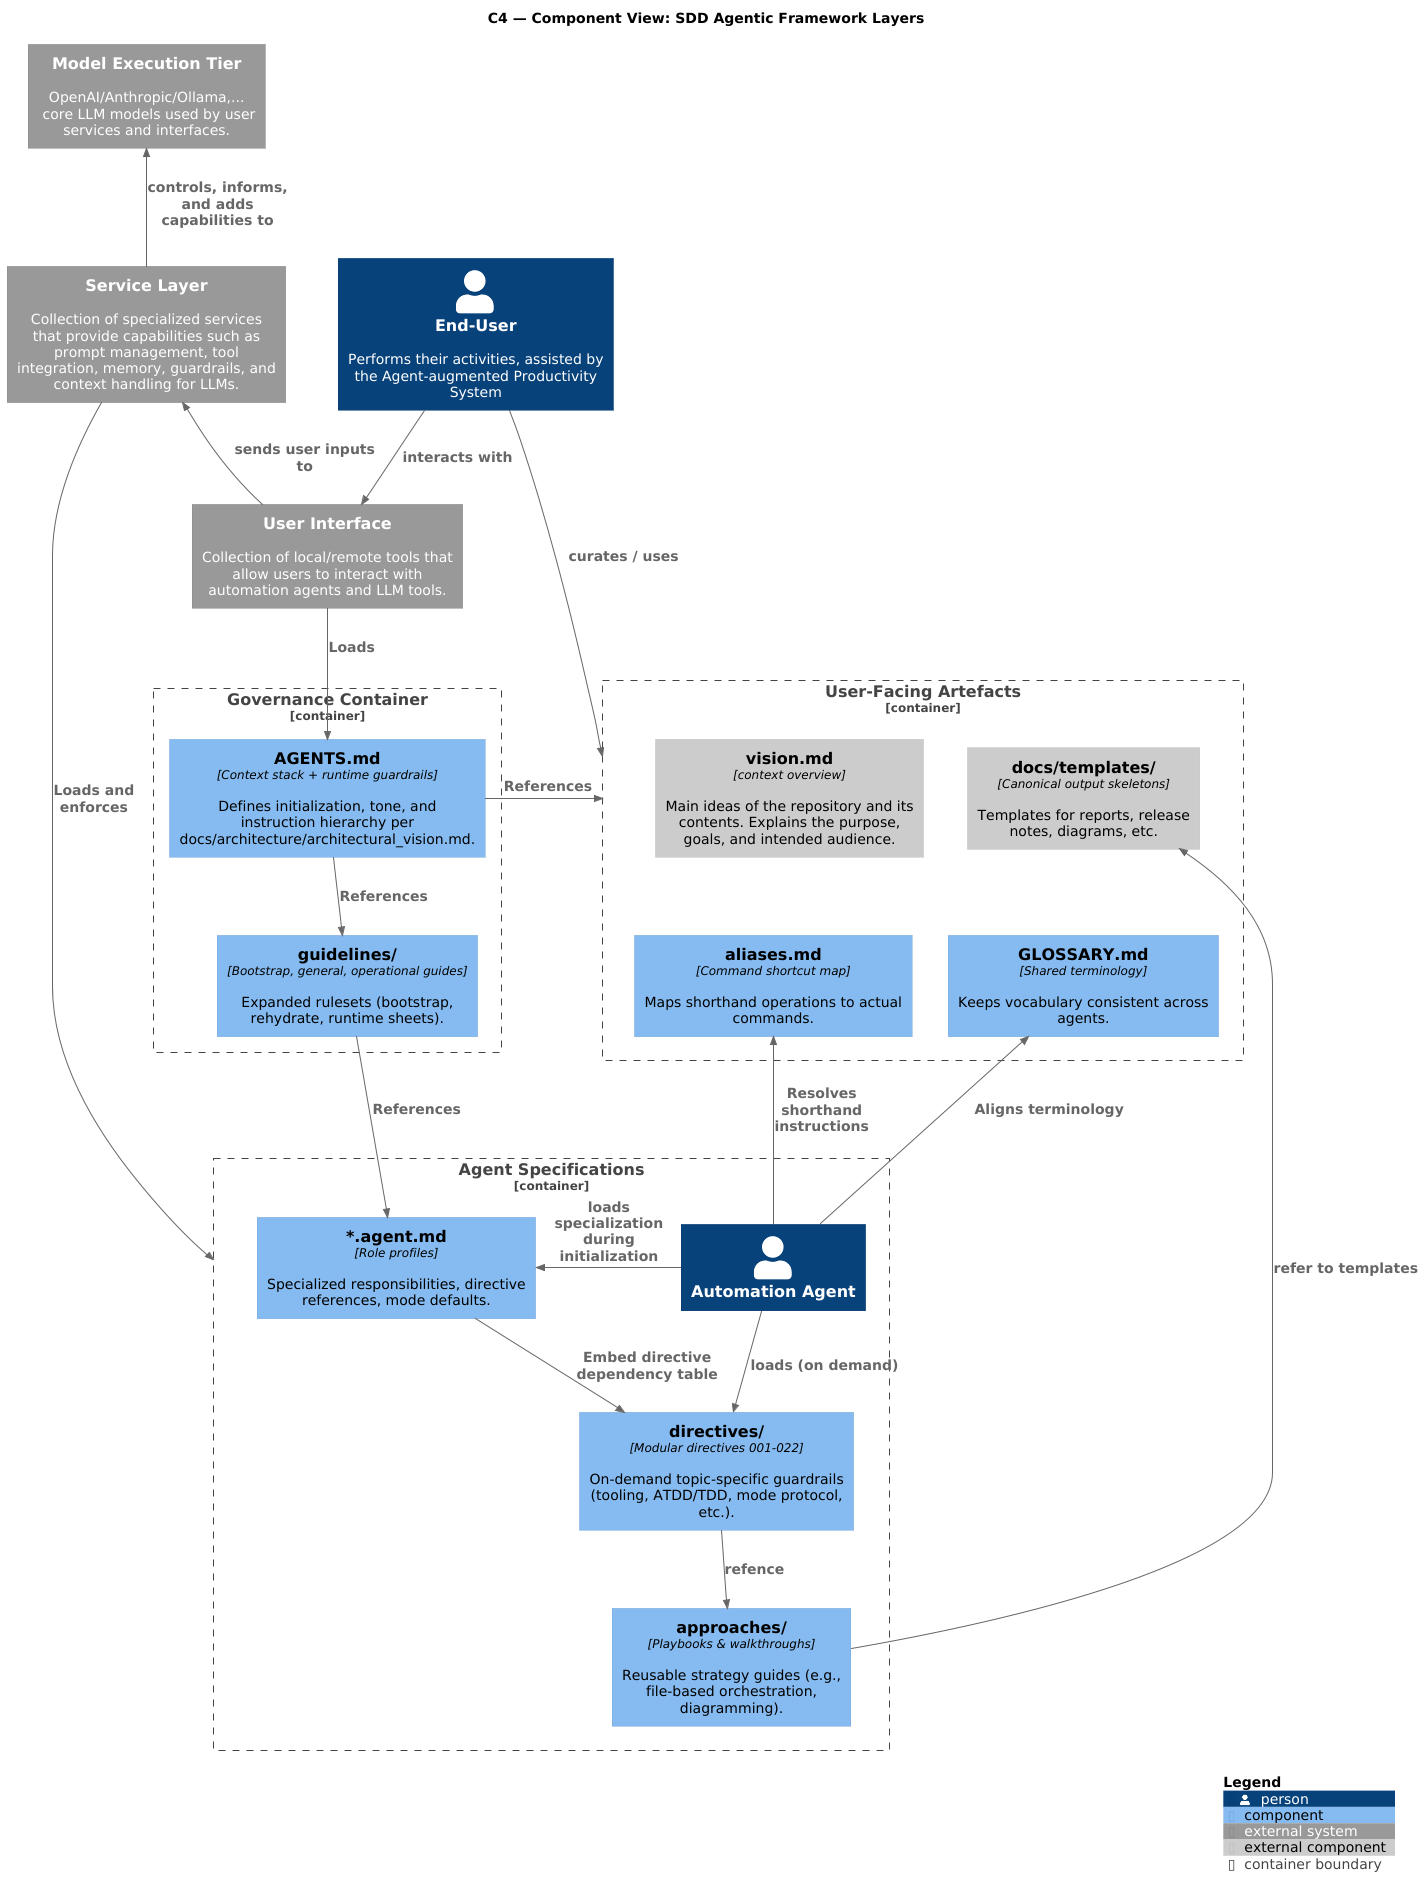

The diagram above was rendered by PlantUML. Its source (embedded in the PNG):
@startuml repo_agents_components
title C4 — Component View: SDD Agentic Framework Layers

!include https://raw.githubusercontent.com/plantuml-stdlib/C4-PlantUML/master/C4.puml
!include https://raw.githubusercontent.com/plantuml-stdlib/C4-PlantUML/master/C4_Component.puml

skinparam defaultFontName "Verdana"
skinparam defaultFontSize 14
skinparam wrapWidth 260

Person(end_user, "End-User", "Performs their activities, assisted by the Agent-augmented Productivity System")

System_Ext(llm_user_interface, "User Interface", "Collection of local/remote tools that allow users to interact with automation agents and LLM tools.")
System_Ext(llm_service_layer, "Service Layer", "Collection of specialized services that provide capabilities such as prompt management, tool integration, memory, guardrails, and context handling for LLMs.")
System_Ext(model_tier, "Model Execution Tier", "OpenAI/Anthropic/Ollama,... \n core LLM models used by user services and interfaces.")

Rel(end_user, llm_user_interface, "interacts with")
Rel_U(llm_user_interface, llm_service_layer, "sends user inputs to")
Rel_U(llm_service_layer, model_tier, "controls, informs, and adds capabilities to")

Container_Boundary(agent_specs, "Agent Specifications") {
    Component(profiles, "*.agent.md", "Role profiles", "Specialized responsibilities, directive references, mode defaults.")

    Component(approaches, "approaches/", "Playbooks & walkthroughs", "Reusable strategy guides (e.g., file-based orchestration, diagramming).")
    Component(directives, "directives/", "Modular directives 001-022", "On-demand topic-specific guardrails (tooling, ATDD/TDD, mode protocol, etc.).")

    Rel(profiles, directives, "Embed directive dependency table")
    Rel(directives, approaches, "refence")

    Person(automation_agent, "Automation Agent")

    Rel_L(automation_agent, profiles, "loads specialization during initialization")
    Rel(automation_agent, directives, "loads (on demand)")
}

Container_Boundary(governance, "Governance Container") {
    Component(core_spec, "AGENTS.md", "Context stack + runtime guardrails", "Defines initialization, tone, and instruction hierarchy per docs/architecture/architectural_vision.md.")
    Component(guidelines, "guidelines/", "Bootstrap, general, operational guides", "Expanded rulesets (bootstrap, rehydrate, runtime sheets).")
}

Container_Boundary(user_artifacts, "User-Facing Artefacts") {
    Component_Ext(doc_templates, "docs/templates/", "Canonical output skeletons", "Templates for reports, release notes, diagrams, etc.")
    Component_Ext(vision, "vision.md", "context overview", "Main ideas of the repository and its contents. Explains the purpose, goals, and intended audience.")
    Component(command_aliases, "aliases.md", "Command shortcut map", "Maps shorthand operations to actual commands.")
    Component(glossary, "GLOSSARY.md", "Shared terminology", "Keeps vocabulary consistent across agents.")

    command_aliases -[hidden]U-> doc_templates
    glossary -[hidden]U-> doc_templates
}

Rel(automation_agent, glossary, "Aligns terminology")

Rel_U(automation_agent, command_aliases, "Resolves shorthand instructions")

Rel(core_spec, guidelines, "References")
Rel(guidelines, profiles, "References")
Rel_R(core_spec, user_artifacts, "References")


'Rel_U(directives, doc_templates, "refer to templates")
Rel_U(approaches, doc_templates, "refer to templates")

'Rel(end_user, doc_templates, "contributes to / updates templates to fit local needs")
Rel_D(end_user, user_artifacts, "curates / uses")

Rel(llm_user_interface, core_spec, "Loads")
Rel(llm_service_layer, agent_specs, "Loads and enforces")

SHOW_LEGEND()
@enduml